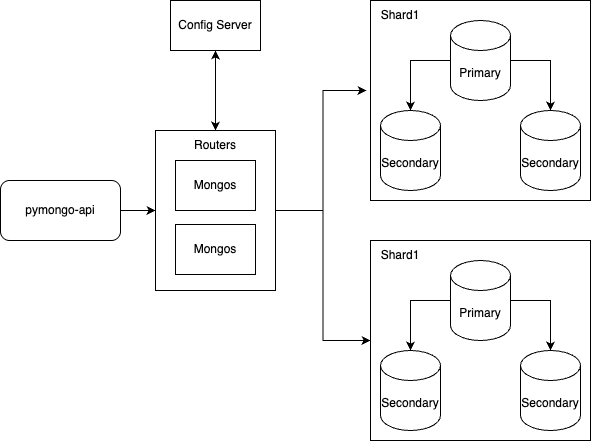

The diagram above was exported from draw.io. Its source (the exported page's mxGraphModel, read from the mxfile embedded in the PNG):
<mxGraphModel dx="1426" dy="800" grid="1" gridSize="10" guides="1" tooltips="1" connect="1" arrows="1" fold="1" page="1" pageScale="1" pageWidth="1169" pageHeight="827" math="0" shadow="0">
  <root>
    <mxCell id="boXlDg0XiyBNkodkDOSb-0" />
    <mxCell id="boXlDg0XiyBNkodkDOSb-1" parent="boXlDg0XiyBNkodkDOSb-0" />
    <mxCell id="boXlDg0XiyBNkodkDOSb-8" value="" style="edgeStyle=orthogonalEdgeStyle;rounded=0;orthogonalLoop=1;jettySize=auto;html=1;startArrow=classic;startFill=1;exitX=0.5;exitY=0;exitDx=0;exitDy=0;" edge="1" parent="boXlDg0XiyBNkodkDOSb-1" source="nvA2lo4tuYCpVpwkXyEp-4" target="boXlDg0XiyBNkodkDOSb-14">
      <mxGeometry relative="1" as="geometry">
        <mxPoint x="430" y="175" as="sourcePoint" />
      </mxGeometry>
    </mxCell>
    <mxCell id="boXlDg0XiyBNkodkDOSb-10" value="pymongo-api" style="rounded=1;whiteSpace=wrap;html=1;" vertex="1" parent="boXlDg0XiyBNkodkDOSb-1">
      <mxGeometry x="360" y="290" width="120" height="60" as="geometry" />
    </mxCell>
    <mxCell id="boXlDg0XiyBNkodkDOSb-11" style="edgeStyle=orthogonalEdgeStyle;rounded=0;orthogonalLoop=1;jettySize=auto;html=1;exitX=1;exitY=0.5;exitDx=0;exitDy=0;entryX=0;entryY=0.5;entryDx=0;entryDy=0;" edge="1" parent="boXlDg0XiyBNkodkDOSb-1" source="boXlDg0XiyBNkodkDOSb-10" target="nvA2lo4tuYCpVpwkXyEp-1">
      <mxGeometry relative="1" as="geometry">
        <mxPoint x="560" y="310" as="targetPoint" />
      </mxGeometry>
    </mxCell>
    <mxCell id="boXlDg0XiyBNkodkDOSb-14" value="Config Server" style="rounded=0;whiteSpace=wrap;html=1;" vertex="1" parent="boXlDg0XiyBNkodkDOSb-1">
      <mxGeometry x="530" y="110" width="90" height="50" as="geometry" />
    </mxCell>
    <mxCell id="nvA2lo4tuYCpVpwkXyEp-15" value="" style="edgeStyle=orthogonalEdgeStyle;rounded=0;orthogonalLoop=1;jettySize=auto;html=1;entryX=-0.018;entryY=0.45;entryDx=0;entryDy=0;entryPerimeter=0;" edge="1" parent="boXlDg0XiyBNkodkDOSb-1" source="nvA2lo4tuYCpVpwkXyEp-1" target="nvA2lo4tuYCpVpwkXyEp-5">
      <mxGeometry relative="1" as="geometry" />
    </mxCell>
    <mxCell id="nvA2lo4tuYCpVpwkXyEp-31" value="" style="edgeStyle=orthogonalEdgeStyle;rounded=0;orthogonalLoop=1;jettySize=auto;html=1;entryX=0;entryY=0.5;entryDx=0;entryDy=0;" edge="1" parent="boXlDg0XiyBNkodkDOSb-1" source="nvA2lo4tuYCpVpwkXyEp-1" target="nvA2lo4tuYCpVpwkXyEp-23">
      <mxGeometry relative="1" as="geometry">
        <mxPoint x="575" y="480" as="targetPoint" />
      </mxGeometry>
    </mxCell>
    <mxCell id="nvA2lo4tuYCpVpwkXyEp-1" value="&lt;div&gt;&lt;br&gt;&lt;/div&gt;" style="rounded=0;whiteSpace=wrap;html=1;" vertex="1" parent="boXlDg0XiyBNkodkDOSb-1">
      <mxGeometry x="515" y="240" width="120" height="160" as="geometry" />
    </mxCell>
    <mxCell id="nvA2lo4tuYCpVpwkXyEp-2" value="Mongos" style="rounded=0;whiteSpace=wrap;html=1;" vertex="1" parent="boXlDg0XiyBNkodkDOSb-1">
      <mxGeometry x="535" y="270" width="80" height="50" as="geometry" />
    </mxCell>
    <mxCell id="nvA2lo4tuYCpVpwkXyEp-3" value="Mongos" style="rounded=0;whiteSpace=wrap;html=1;" vertex="1" parent="boXlDg0XiyBNkodkDOSb-1">
      <mxGeometry x="535" y="334" width="80" height="50" as="geometry" />
    </mxCell>
    <mxCell id="nvA2lo4tuYCpVpwkXyEp-4" value="Routers" style="text;html=1;align=center;verticalAlign=middle;whiteSpace=wrap;rounded=0;" vertex="1" parent="boXlDg0XiyBNkodkDOSb-1">
      <mxGeometry x="545" y="240" width="60" height="30" as="geometry" />
    </mxCell>
    <mxCell id="nvA2lo4tuYCpVpwkXyEp-5" value="" style="rounded=0;whiteSpace=wrap;html=1;" vertex="1" parent="boXlDg0XiyBNkodkDOSb-1">
      <mxGeometry x="730" y="110" width="220" height="200" as="geometry" />
    </mxCell>
    <mxCell id="nvA2lo4tuYCpVpwkXyEp-11" value="" style="edgeStyle=orthogonalEdgeStyle;rounded=0;orthogonalLoop=1;jettySize=auto;html=1;" edge="1" parent="boXlDg0XiyBNkodkDOSb-1" source="nvA2lo4tuYCpVpwkXyEp-6" target="nvA2lo4tuYCpVpwkXyEp-10">
      <mxGeometry relative="1" as="geometry" />
    </mxCell>
    <mxCell id="nvA2lo4tuYCpVpwkXyEp-13" value="" style="edgeStyle=orthogonalEdgeStyle;rounded=0;orthogonalLoop=1;jettySize=auto;html=1;" edge="1" parent="boXlDg0XiyBNkodkDOSb-1" source="nvA2lo4tuYCpVpwkXyEp-6" target="nvA2lo4tuYCpVpwkXyEp-12">
      <mxGeometry relative="1" as="geometry" />
    </mxCell>
    <mxCell id="nvA2lo4tuYCpVpwkXyEp-6" value="Primary" style="shape=cylinder3;whiteSpace=wrap;html=1;boundedLbl=1;backgroundOutline=1;size=15;" vertex="1" parent="boXlDg0XiyBNkodkDOSb-1">
      <mxGeometry x="810" y="130" width="60" height="80" as="geometry" />
    </mxCell>
    <mxCell id="nvA2lo4tuYCpVpwkXyEp-10" value="Secondary" style="shape=cylinder3;whiteSpace=wrap;html=1;boundedLbl=1;backgroundOutline=1;size=15;" vertex="1" parent="boXlDg0XiyBNkodkDOSb-1">
      <mxGeometry x="740" y="220" width="60" height="80" as="geometry" />
    </mxCell>
    <mxCell id="nvA2lo4tuYCpVpwkXyEp-12" value="Secondary" style="shape=cylinder3;whiteSpace=wrap;html=1;boundedLbl=1;backgroundOutline=1;size=15;" vertex="1" parent="boXlDg0XiyBNkodkDOSb-1">
      <mxGeometry x="880" y="220" width="60" height="80" as="geometry" />
    </mxCell>
    <mxCell id="nvA2lo4tuYCpVpwkXyEp-14" value="Shard1" style="text;html=1;align=center;verticalAlign=middle;whiteSpace=wrap;rounded=0;" vertex="1" parent="boXlDg0XiyBNkodkDOSb-1">
      <mxGeometry x="730" y="110" width="60" height="30" as="geometry" />
    </mxCell>
    <mxCell id="nvA2lo4tuYCpVpwkXyEp-23" value="" style="rounded=0;whiteSpace=wrap;html=1;" vertex="1" parent="boXlDg0XiyBNkodkDOSb-1">
      <mxGeometry x="730" y="350" width="220" height="200" as="geometry" />
    </mxCell>
    <mxCell id="nvA2lo4tuYCpVpwkXyEp-24" value="" style="edgeStyle=orthogonalEdgeStyle;rounded=0;orthogonalLoop=1;jettySize=auto;html=1;" edge="1" parent="boXlDg0XiyBNkodkDOSb-1" source="nvA2lo4tuYCpVpwkXyEp-26" target="nvA2lo4tuYCpVpwkXyEp-27">
      <mxGeometry relative="1" as="geometry" />
    </mxCell>
    <mxCell id="nvA2lo4tuYCpVpwkXyEp-25" value="" style="edgeStyle=orthogonalEdgeStyle;rounded=0;orthogonalLoop=1;jettySize=auto;html=1;" edge="1" parent="boXlDg0XiyBNkodkDOSb-1" source="nvA2lo4tuYCpVpwkXyEp-26" target="nvA2lo4tuYCpVpwkXyEp-28">
      <mxGeometry relative="1" as="geometry" />
    </mxCell>
    <mxCell id="nvA2lo4tuYCpVpwkXyEp-26" value="Primary" style="shape=cylinder3;whiteSpace=wrap;html=1;boundedLbl=1;backgroundOutline=1;size=15;" vertex="1" parent="boXlDg0XiyBNkodkDOSb-1">
      <mxGeometry x="810" y="370" width="60" height="80" as="geometry" />
    </mxCell>
    <mxCell id="nvA2lo4tuYCpVpwkXyEp-27" value="Secondary" style="shape=cylinder3;whiteSpace=wrap;html=1;boundedLbl=1;backgroundOutline=1;size=15;" vertex="1" parent="boXlDg0XiyBNkodkDOSb-1">
      <mxGeometry x="740" y="460" width="60" height="80" as="geometry" />
    </mxCell>
    <mxCell id="nvA2lo4tuYCpVpwkXyEp-28" value="Secondary" style="shape=cylinder3;whiteSpace=wrap;html=1;boundedLbl=1;backgroundOutline=1;size=15;" vertex="1" parent="boXlDg0XiyBNkodkDOSb-1">
      <mxGeometry x="880" y="460" width="60" height="80" as="geometry" />
    </mxCell>
    <mxCell id="nvA2lo4tuYCpVpwkXyEp-29" value="Shard1" style="text;html=1;align=center;verticalAlign=middle;whiteSpace=wrap;rounded=0;" vertex="1" parent="boXlDg0XiyBNkodkDOSb-1">
      <mxGeometry x="730" y="350" width="60" height="30" as="geometry" />
    </mxCell>
  </root>
</mxGraphModel>